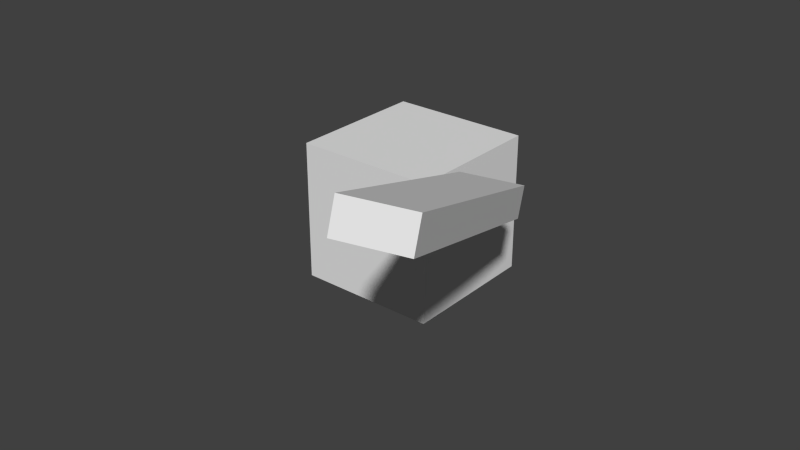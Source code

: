 # Source: sword.blend  (saved by Blender 2.75.0; exported with 4.5.12 LTS)
import bpy
from mathutils import Matrix  # noqa: F401  (used for matrix-valued properties, if any)

bpy.ops.wm.read_factory_settings(use_empty=True)
scene = bpy.context.scene
scene.name = 'Scene'

# ---- collections
col_collection_1 = bpy.data.collections.new('Collection 1'); scene.collection.children.link(col_collection_1)

# ---- materials (node trees are filled in below, after node groups)
mat_material = bpy.data.materials.new('Material')
mat_material.alpha_threshold = 0.0
mat_material.use_transparent_shadow = False
mat_material.roughness = 0.5
mat_material.line_color = (0.0, 0.0, 0.0, 1.0)

# ---- material node trees

# ---- world
world_world = bpy.data.worlds.new('World'); scene.world = world_world
world_world.color = (0.05088, 0.05088, 0.05088)
world_world.use_sun_shadow = False
world_world.sun_shadow_jitter_overblur = 0.0
world_world.cycles.sampling_method = 'MANUAL'
world_world.cycles.sample_map_resolution = 256

# ---- meshes
me_sword = bpy.data.meshes.new('Sword')
me_sword.from_pydata([(-0.4, -2.0, -0.2), (-0.4, -2.0, 0.2), (-0.4, 2.0, -0.2), (-0.4, 2.0, 0.2), (0.4, -2.0, -0.2), (0.4, -2.0, 0.2), (0.4, 2.0, -0.2), (0.4, 2.0, 0.2)], [], [(1, 3, 2, 0), (3, 7, 6, 2), (7, 5, 4, 6), (5, 1, 0, 4), (0, 2, 6, 4), (5, 7, 3, 1)])
me_sword.use_remesh_preserve_volume = False
me_sword.use_remesh_preserve_attributes = False
me_sword.use_mirror_vertex_groups = False
me_sword.update()
me_player = bpy.data.meshes.new('Player')
me_player.from_pydata([(1.0, 1.0, -1.0), (1.0, -1.0, -1.0), (-1.0, -1.0, -1.0), (-1.0, 1.0, -1.0), (1.0, 1.0, 1.0), (1.0, -1.0, 1.0), (-1.0, -1.0, 1.0), (-1.0, 1.0, 1.0)], [], [(0, 1, 2, 3), (4, 7, 6, 5), (0, 4, 5, 1), (1, 5, 6, 2), (2, 6, 7, 3), (4, 0, 3, 7)])
me_player.materials.append(mat_material)
me_player.use_remesh_preserve_volume = False
me_player.use_remesh_preserve_attributes = False
me_player.use_mirror_vertex_groups = False
me_player.update()

# ---- objects
ob_sword = bpy.data.objects.new('Sword', me_sword)
ob_player = bpy.data.objects.new('Player', me_player)

# ---- transforms, parenting, visibility, modifiers, constraints
ob_sword.location = (2.434, -2.546, 1.718)
ob_sword.rotation_euler = (5.925, -3.2, -2.815)
ob_sword.lineart.crease_threshold = 0.0
ob_player.location = (0.0, 0.0, 0.0)
ob_player.lock_rotations_4d = False
ob_player.empty_display_type = 'ARROWS'
ob_player.lineart.crease_threshold = 0.0

# ---- collection membership
col_collection_1.objects.link(ob_sword)
col_collection_1.objects.link(ob_player)

# ---- scene / render settings (as saved in the file)
scene.frame_start = 1; scene.frame_end = 250; scene.frame_set(17)
scene.render.engine = 'BLENDER_EEVEE_NEXT'
scene.render.resolution_percentage = 50
scene.render.dither_intensity = 0.0
scene.cycles.use_denoising = False
scene.cycles.samples = 10
scene.cycles.sampling_pattern = 'TABULATED_SOBOL'
scene.cycles.light_sampling_threshold = 0.0
scene.cycles.use_adaptive_sampling = False
scene.cycles.use_light_tree = False
scene.cycles.blur_glossy = 0.0
scene.cycles.pixel_filter_type = 'GAUSSIAN'
scene.cycles.sample_clamp_indirect = 0.0
scene.view_settings.view_transform = 'Standard'
bpy.context.view_layer.update()

# ---- added for rendering (the .blend has no active camera and no usable light): camera, sun
cam_auto = bpy.data.cameras.new('AutoCamera')
cam_auto.lens = 50.0
cam_auto.sensor_width = 36.0
cam_auto.clip_end = 1000.0
ob_auto_camera = bpy.data.objects.new('AutoCamera', cam_auto)
scene.collection.objects.link(ob_auto_camera)
ob_auto_camera.location = (8.59846, -10.5923, 6.70769)
ob_auto_camera.rotation_euler = (1.09748, -7.21219e-08, 0.694738)
scene.camera = ob_auto_camera
light_auto_sun = bpy.data.lights.new('AutoSun', 'SUN')
light_auto_sun.energy = 3.0
light_auto_sun.angle = 0.0523599
ob_auto_sun = bpy.data.objects.new('AutoSun', light_auto_sun)
scene.collection.objects.link(ob_auto_sun)
ob_auto_sun.rotation_euler = (0.872665, 0.174533, 0.523599)
bpy.context.view_layer.update()
